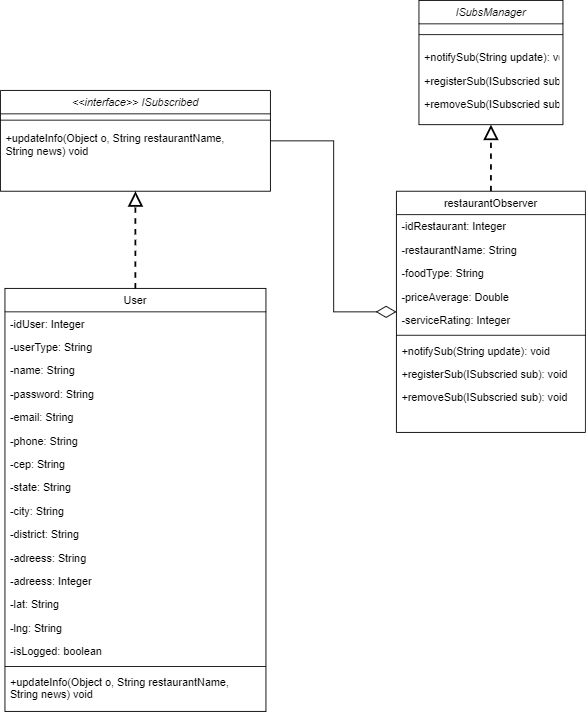

The diagram above was exported from draw.io. Its source (the exported page's mxGraphModel, read from the mxfile embedded in the PNG):
<mxGraphModel dx="1278" dy="948" grid="1" gridSize="10" guides="1" tooltips="1" connect="1" arrows="1" fold="1" page="1" pageScale="1" pageWidth="827" pageHeight="1169" math="0" shadow="0">
  <root>
    <mxCell id="WIyWlLk6GJQsqaUBKTNV-0" />
    <mxCell id="WIyWlLk6GJQsqaUBKTNV-1" parent="WIyWlLk6GJQsqaUBKTNV-0" />
    <mxCell id="zkfFHV4jXpPFQw0GAbJ--0" value="&lt;&lt;interface&gt;&gt; ISubscribed" style="swimlane;fontStyle=2;align=center;verticalAlign=top;childLayout=stackLayout;horizontal=1;startSize=26;horizontalStack=0;resizeParent=1;resizeLast=0;collapsible=1;marginBottom=0;rounded=0;shadow=0;strokeWidth=1;" parent="WIyWlLk6GJQsqaUBKTNV-1" vertex="1">
      <mxGeometry x="220" y="120" width="300" height="112" as="geometry">
        <mxRectangle x="230" y="140" width="160" height="26" as="alternateBounds" />
      </mxGeometry>
    </mxCell>
    <mxCell id="zkfFHV4jXpPFQw0GAbJ--4" value="" style="line;html=1;strokeWidth=1;align=left;verticalAlign=middle;spacingTop=-1;spacingLeft=3;spacingRight=3;rotatable=0;labelPosition=right;points=[];portConstraint=eastwest;" parent="zkfFHV4jXpPFQw0GAbJ--0" vertex="1">
      <mxGeometry y="26" width="300" height="14" as="geometry" />
    </mxCell>
    <mxCell id="dphEOcxub-tCyk1iYlbw-36" value="+updateInfo(Object o, String restaurantName,&#10;String news) void" style="text;align=left;verticalAlign=top;spacingLeft=4;spacingRight=4;overflow=hidden;rotatable=0;points=[[0,0.5],[1,0.5]];portConstraint=eastwest;" vertex="1" parent="zkfFHV4jXpPFQw0GAbJ--0">
      <mxGeometry y="40" width="300" height="42" as="geometry" />
    </mxCell>
    <mxCell id="zkfFHV4jXpPFQw0GAbJ--13" value="User" style="swimlane;fontStyle=0;align=center;verticalAlign=top;childLayout=stackLayout;horizontal=1;startSize=26;horizontalStack=0;resizeParent=1;resizeLast=0;collapsible=1;marginBottom=0;rounded=0;shadow=0;strokeWidth=1;" parent="WIyWlLk6GJQsqaUBKTNV-1" vertex="1">
      <mxGeometry x="225" y="340" width="290" height="470" as="geometry">
        <mxRectangle x="340" y="380" width="170" height="26" as="alternateBounds" />
      </mxGeometry>
    </mxCell>
    <mxCell id="zkfFHV4jXpPFQw0GAbJ--14" value="-idUser: Integer" style="text;align=left;verticalAlign=top;spacingLeft=4;spacingRight=4;overflow=hidden;rotatable=0;points=[[0,0.5],[1,0.5]];portConstraint=eastwest;" parent="zkfFHV4jXpPFQw0GAbJ--13" vertex="1">
      <mxGeometry y="26" width="290" height="26" as="geometry" />
    </mxCell>
    <mxCell id="dphEOcxub-tCyk1iYlbw-21" value="-userType: String" style="text;align=left;verticalAlign=top;spacingLeft=4;spacingRight=4;overflow=hidden;rotatable=0;points=[[0,0.5],[1,0.5]];portConstraint=eastwest;" vertex="1" parent="zkfFHV4jXpPFQw0GAbJ--13">
      <mxGeometry y="52" width="290" height="26" as="geometry" />
    </mxCell>
    <mxCell id="dphEOcxub-tCyk1iYlbw-22" value="-name: String" style="text;align=left;verticalAlign=top;spacingLeft=4;spacingRight=4;overflow=hidden;rotatable=0;points=[[0,0.5],[1,0.5]];portConstraint=eastwest;" vertex="1" parent="zkfFHV4jXpPFQw0GAbJ--13">
      <mxGeometry y="78" width="290" height="26" as="geometry" />
    </mxCell>
    <mxCell id="dphEOcxub-tCyk1iYlbw-23" value="-password: String" style="text;align=left;verticalAlign=top;spacingLeft=4;spacingRight=4;overflow=hidden;rotatable=0;points=[[0,0.5],[1,0.5]];portConstraint=eastwest;" vertex="1" parent="zkfFHV4jXpPFQw0GAbJ--13">
      <mxGeometry y="104" width="290" height="26" as="geometry" />
    </mxCell>
    <mxCell id="dphEOcxub-tCyk1iYlbw-24" value="-email: String" style="text;align=left;verticalAlign=top;spacingLeft=4;spacingRight=4;overflow=hidden;rotatable=0;points=[[0,0.5],[1,0.5]];portConstraint=eastwest;" vertex="1" parent="zkfFHV4jXpPFQw0GAbJ--13">
      <mxGeometry y="130" width="290" height="26" as="geometry" />
    </mxCell>
    <mxCell id="dphEOcxub-tCyk1iYlbw-25" value="-phone: String" style="text;align=left;verticalAlign=top;spacingLeft=4;spacingRight=4;overflow=hidden;rotatable=0;points=[[0,0.5],[1,0.5]];portConstraint=eastwest;" vertex="1" parent="zkfFHV4jXpPFQw0GAbJ--13">
      <mxGeometry y="156" width="290" height="26" as="geometry" />
    </mxCell>
    <mxCell id="dphEOcxub-tCyk1iYlbw-26" value="-cep: String" style="text;align=left;verticalAlign=top;spacingLeft=4;spacingRight=4;overflow=hidden;rotatable=0;points=[[0,0.5],[1,0.5]];portConstraint=eastwest;" vertex="1" parent="zkfFHV4jXpPFQw0GAbJ--13">
      <mxGeometry y="182" width="290" height="26" as="geometry" />
    </mxCell>
    <mxCell id="dphEOcxub-tCyk1iYlbw-27" value="-state: String" style="text;align=left;verticalAlign=top;spacingLeft=4;spacingRight=4;overflow=hidden;rotatable=0;points=[[0,0.5],[1,0.5]];portConstraint=eastwest;" vertex="1" parent="zkfFHV4jXpPFQw0GAbJ--13">
      <mxGeometry y="208" width="290" height="26" as="geometry" />
    </mxCell>
    <mxCell id="dphEOcxub-tCyk1iYlbw-28" value="-city: String" style="text;align=left;verticalAlign=top;spacingLeft=4;spacingRight=4;overflow=hidden;rotatable=0;points=[[0,0.5],[1,0.5]];portConstraint=eastwest;" vertex="1" parent="zkfFHV4jXpPFQw0GAbJ--13">
      <mxGeometry y="234" width="290" height="26" as="geometry" />
    </mxCell>
    <mxCell id="dphEOcxub-tCyk1iYlbw-29" value="-district: String" style="text;align=left;verticalAlign=top;spacingLeft=4;spacingRight=4;overflow=hidden;rotatable=0;points=[[0,0.5],[1,0.5]];portConstraint=eastwest;" vertex="1" parent="zkfFHV4jXpPFQw0GAbJ--13">
      <mxGeometry y="260" width="290" height="26" as="geometry" />
    </mxCell>
    <mxCell id="dphEOcxub-tCyk1iYlbw-30" value="-adreess: String" style="text;align=left;verticalAlign=top;spacingLeft=4;spacingRight=4;overflow=hidden;rotatable=0;points=[[0,0.5],[1,0.5]];portConstraint=eastwest;" vertex="1" parent="zkfFHV4jXpPFQw0GAbJ--13">
      <mxGeometry y="286" width="290" height="26" as="geometry" />
    </mxCell>
    <mxCell id="dphEOcxub-tCyk1iYlbw-31" value="-adreess: Integer" style="text;align=left;verticalAlign=top;spacingLeft=4;spacingRight=4;overflow=hidden;rotatable=0;points=[[0,0.5],[1,0.5]];portConstraint=eastwest;" vertex="1" parent="zkfFHV4jXpPFQw0GAbJ--13">
      <mxGeometry y="312" width="290" height="26" as="geometry" />
    </mxCell>
    <mxCell id="dphEOcxub-tCyk1iYlbw-32" value="-lat: String" style="text;align=left;verticalAlign=top;spacingLeft=4;spacingRight=4;overflow=hidden;rotatable=0;points=[[0,0.5],[1,0.5]];portConstraint=eastwest;" vertex="1" parent="zkfFHV4jXpPFQw0GAbJ--13">
      <mxGeometry y="338" width="290" height="26" as="geometry" />
    </mxCell>
    <mxCell id="dphEOcxub-tCyk1iYlbw-33" value="-lng: String" style="text;align=left;verticalAlign=top;spacingLeft=4;spacingRight=4;overflow=hidden;rotatable=0;points=[[0,0.5],[1,0.5]];portConstraint=eastwest;" vertex="1" parent="zkfFHV4jXpPFQw0GAbJ--13">
      <mxGeometry y="364" width="290" height="26" as="geometry" />
    </mxCell>
    <mxCell id="dphEOcxub-tCyk1iYlbw-34" value="-isLogged: boolean" style="text;align=left;verticalAlign=top;spacingLeft=4;spacingRight=4;overflow=hidden;rotatable=0;points=[[0,0.5],[1,0.5]];portConstraint=eastwest;" vertex="1" parent="zkfFHV4jXpPFQw0GAbJ--13">
      <mxGeometry y="390" width="290" height="26" as="geometry" />
    </mxCell>
    <mxCell id="zkfFHV4jXpPFQw0GAbJ--15" value="" style="line;html=1;strokeWidth=1;align=left;verticalAlign=middle;spacingTop=-1;spacingLeft=3;spacingRight=3;rotatable=0;labelPosition=right;points=[];portConstraint=eastwest;" parent="zkfFHV4jXpPFQw0GAbJ--13" vertex="1">
      <mxGeometry y="416" width="290" height="8" as="geometry" />
    </mxCell>
    <mxCell id="dphEOcxub-tCyk1iYlbw-35" value="+updateInfo(Object o, String restaurantName,&#10;String news) void" style="text;align=left;verticalAlign=top;spacingLeft=4;spacingRight=4;overflow=hidden;rotatable=0;points=[[0,0.5],[1,0.5]];portConstraint=eastwest;" vertex="1" parent="zkfFHV4jXpPFQw0GAbJ--13">
      <mxGeometry y="424" width="290" height="46" as="geometry" />
    </mxCell>
    <mxCell id="zkfFHV4jXpPFQw0GAbJ--16" value="" style="endArrow=block;endSize=12;endFill=0;shadow=0;strokeWidth=2;rounded=0;edgeStyle=elbowEdgeStyle;elbow=vertical;dashed=1;" parent="WIyWlLk6GJQsqaUBKTNV-1" source="zkfFHV4jXpPFQw0GAbJ--13" target="zkfFHV4jXpPFQw0GAbJ--0" edge="1">
      <mxGeometry width="160" relative="1" as="geometry">
        <mxPoint x="210" y="373" as="sourcePoint" />
        <mxPoint x="310" y="271" as="targetPoint" />
      </mxGeometry>
    </mxCell>
    <mxCell id="dphEOcxub-tCyk1iYlbw-40" style="edgeStyle=orthogonalEdgeStyle;rounded=0;orthogonalLoop=1;jettySize=auto;html=1;entryX=0.5;entryY=1;entryDx=0;entryDy=0;dashed=1;endArrow=block;endFill=0;endSize=12;strokeWidth=2;" edge="1" parent="WIyWlLk6GJQsqaUBKTNV-1" source="zkfFHV4jXpPFQw0GAbJ--17" target="dphEOcxub-tCyk1iYlbw-0">
      <mxGeometry relative="1" as="geometry" />
    </mxCell>
    <mxCell id="zkfFHV4jXpPFQw0GAbJ--17" value="restaurantObserver" style="swimlane;fontStyle=0;align=center;verticalAlign=top;childLayout=stackLayout;horizontal=1;startSize=26;horizontalStack=0;resizeParent=1;resizeLast=0;collapsible=1;marginBottom=0;rounded=0;shadow=0;strokeWidth=1;" parent="WIyWlLk6GJQsqaUBKTNV-1" vertex="1">
      <mxGeometry x="660" y="232" width="210" height="268" as="geometry">
        <mxRectangle x="550" y="140" width="160" height="26" as="alternateBounds" />
      </mxGeometry>
    </mxCell>
    <mxCell id="zkfFHV4jXpPFQw0GAbJ--18" value="-idRestaurant: Integer" style="text;align=left;verticalAlign=top;spacingLeft=4;spacingRight=4;overflow=hidden;rotatable=0;points=[[0,0.5],[1,0.5]];portConstraint=eastwest;" parent="zkfFHV4jXpPFQw0GAbJ--17" vertex="1">
      <mxGeometry y="26" width="210" height="26" as="geometry" />
    </mxCell>
    <mxCell id="zkfFHV4jXpPFQw0GAbJ--19" value="-restaurantName: String" style="text;align=left;verticalAlign=top;spacingLeft=4;spacingRight=4;overflow=hidden;rotatable=0;points=[[0,0.5],[1,0.5]];portConstraint=eastwest;rounded=0;shadow=0;html=0;" parent="zkfFHV4jXpPFQw0GAbJ--17" vertex="1">
      <mxGeometry y="52" width="210" height="26" as="geometry" />
    </mxCell>
    <mxCell id="dphEOcxub-tCyk1iYlbw-7" value="-foodType: String" style="text;align=left;verticalAlign=top;spacingLeft=4;spacingRight=4;overflow=hidden;rotatable=0;points=[[0,0.5],[1,0.5]];portConstraint=eastwest;rounded=0;shadow=0;html=0;" vertex="1" parent="zkfFHV4jXpPFQw0GAbJ--17">
      <mxGeometry y="78" width="210" height="26" as="geometry" />
    </mxCell>
    <mxCell id="dphEOcxub-tCyk1iYlbw-6" value="-priceAverage: Double" style="text;align=left;verticalAlign=top;spacingLeft=4;spacingRight=4;overflow=hidden;rotatable=0;points=[[0,0.5],[1,0.5]];portConstraint=eastwest;rounded=0;shadow=0;html=0;" vertex="1" parent="zkfFHV4jXpPFQw0GAbJ--17">
      <mxGeometry y="104" width="210" height="26" as="geometry" />
    </mxCell>
    <mxCell id="dphEOcxub-tCyk1iYlbw-8" value="-serviceRating: Integer" style="text;align=left;verticalAlign=top;spacingLeft=4;spacingRight=4;overflow=hidden;rotatable=0;points=[[0,0.5],[1,0.5]];portConstraint=eastwest;rounded=0;shadow=0;html=0;" vertex="1" parent="zkfFHV4jXpPFQw0GAbJ--17">
      <mxGeometry y="130" width="210" height="26" as="geometry" />
    </mxCell>
    <mxCell id="zkfFHV4jXpPFQw0GAbJ--23" value="" style="line;html=1;strokeWidth=1;align=left;verticalAlign=middle;spacingTop=-1;spacingLeft=3;spacingRight=3;rotatable=0;labelPosition=right;points=[];portConstraint=eastwest;" parent="zkfFHV4jXpPFQw0GAbJ--17" vertex="1">
      <mxGeometry y="156" width="210" height="8" as="geometry" />
    </mxCell>
    <mxCell id="zkfFHV4jXpPFQw0GAbJ--25" value="+notifySub(String update): void" style="text;align=left;verticalAlign=top;spacingLeft=4;spacingRight=4;overflow=hidden;rotatable=0;points=[[0,0.5],[1,0.5]];portConstraint=eastwest;" parent="zkfFHV4jXpPFQw0GAbJ--17" vertex="1">
      <mxGeometry y="164" width="210" height="26" as="geometry" />
    </mxCell>
    <mxCell id="dphEOcxub-tCyk1iYlbw-19" value="+registerSub(ISubscried sub): void" style="text;align=left;verticalAlign=top;spacingLeft=4;spacingRight=4;overflow=hidden;rotatable=0;points=[[0,0.5],[1,0.5]];portConstraint=eastwest;" vertex="1" parent="zkfFHV4jXpPFQw0GAbJ--17">
      <mxGeometry y="190" width="210" height="26" as="geometry" />
    </mxCell>
    <mxCell id="dphEOcxub-tCyk1iYlbw-20" value="+removeSub(ISubscried sub): void" style="text;align=left;verticalAlign=top;spacingLeft=4;spacingRight=4;overflow=hidden;rotatable=0;points=[[0,0.5],[1,0.5]];portConstraint=eastwest;" vertex="1" parent="zkfFHV4jXpPFQw0GAbJ--17">
      <mxGeometry y="216" width="210" height="26" as="geometry" />
    </mxCell>
    <mxCell id="zkfFHV4jXpPFQw0GAbJ--26" value="" style="endArrow=diamondThin;shadow=0;strokeWidth=1;rounded=0;endFill=0;edgeStyle=elbowEdgeStyle;elbow=vertical;endSize=20;" parent="WIyWlLk6GJQsqaUBKTNV-1" source="zkfFHV4jXpPFQw0GAbJ--0" target="zkfFHV4jXpPFQw0GAbJ--17" edge="1">
      <mxGeometry x="0.5" y="41" relative="1" as="geometry">
        <mxPoint x="380" y="192" as="sourcePoint" />
        <mxPoint x="540" y="192" as="targetPoint" />
        <mxPoint x="-40" y="32" as="offset" />
      </mxGeometry>
    </mxCell>
    <mxCell id="dphEOcxub-tCyk1iYlbw-0" value="ISubsManager" style="swimlane;fontStyle=2;align=center;verticalAlign=top;childLayout=stackLayout;horizontal=1;startSize=26;horizontalStack=0;resizeParent=1;resizeLast=0;collapsible=1;marginBottom=0;rounded=0;shadow=0;strokeWidth=1;" vertex="1" parent="WIyWlLk6GJQsqaUBKTNV-1">
      <mxGeometry x="685" y="20" width="160" height="138" as="geometry">
        <mxRectangle x="230" y="140" width="160" height="26" as="alternateBounds" />
      </mxGeometry>
    </mxCell>
    <mxCell id="dphEOcxub-tCyk1iYlbw-4" value="" style="line;html=1;strokeWidth=1;align=left;verticalAlign=middle;spacingTop=-1;spacingLeft=3;spacingRight=3;rotatable=0;labelPosition=right;points=[];portConstraint=eastwest;" vertex="1" parent="dphEOcxub-tCyk1iYlbw-0">
      <mxGeometry y="26" width="160" height="24" as="geometry" />
    </mxCell>
    <mxCell id="dphEOcxub-tCyk1iYlbw-37" value="+notifySub(String update): void" style="text;align=left;verticalAlign=top;spacingLeft=4;spacingRight=4;overflow=hidden;rotatable=0;points=[[0,0.5],[1,0.5]];portConstraint=eastwest;" vertex="1" parent="dphEOcxub-tCyk1iYlbw-0">
      <mxGeometry y="50" width="160" height="26" as="geometry" />
    </mxCell>
    <mxCell id="dphEOcxub-tCyk1iYlbw-39" value="+registerSub(ISubscried sub): void" style="text;align=left;verticalAlign=top;spacingLeft=4;spacingRight=4;overflow=hidden;rotatable=0;points=[[0,0.5],[1,0.5]];portConstraint=eastwest;" vertex="1" parent="dphEOcxub-tCyk1iYlbw-0">
      <mxGeometry y="76" width="160" height="26" as="geometry" />
    </mxCell>
    <mxCell id="dphEOcxub-tCyk1iYlbw-38" value="+removeSub(ISubscried sub): void" style="text;align=left;verticalAlign=top;spacingLeft=4;spacingRight=4;overflow=hidden;rotatable=0;points=[[0,0.5],[1,0.5]];portConstraint=eastwest;" vertex="1" parent="dphEOcxub-tCyk1iYlbw-0">
      <mxGeometry y="102" width="160" height="26" as="geometry" />
    </mxCell>
  </root>
</mxGraphModel>